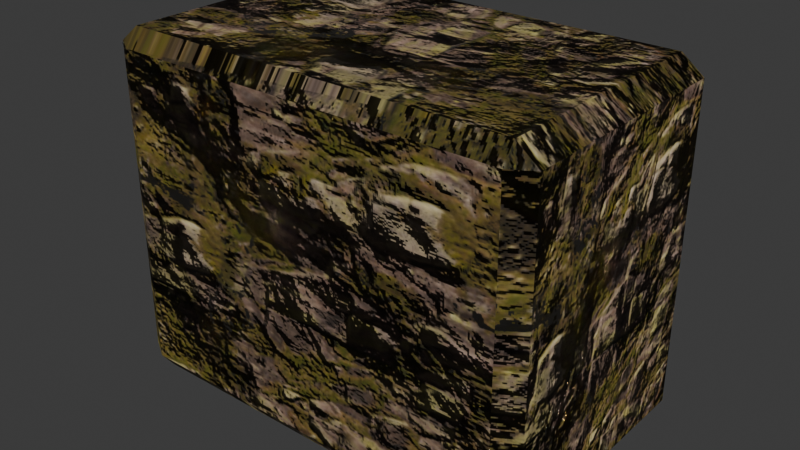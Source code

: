 # Source: stonewall.blend  (saved by Blender 5.1.30; exported with 4.5.12 LTS)
import bpy
from mathutils import Matrix  # noqa: F401  (used for matrix-valued properties, if any)

bpy.ops.wm.read_factory_settings(use_empty=True)
scene = bpy.context.scene
scene.name = 'Scene'

# ---- images (referenced by path relative to the original .blend; pixels are not part of the script)
import os
ASSET_DIR = os.environ.get("B2B_ASSET_DIR", "")  # directory of the original .blend (textures are referenced by path, not embedded)
HERE = os.path.dirname(os.path.abspath(__file__))  # packed textures are extracted next to this script under _unpacked/

def load_image(name, relpath, width, height, colorspace="sRGB"):
    """Load a texture the original file referenced (path relative to the .blend, or extracted next to this script)."""
    p = next((c for c in (os.path.join(HERE, relpath), os.path.join(ASSET_DIR, relpath)) if relpath and os.path.exists(c)), "")
    if p:
        img = bpy.data.images.load(p, check_existing=True)
        img.name = name
    else:  # same state as the original file: an image datablock whose file is absent (Cycles renders it pink)
        img = bpy.data.images.new(name, width, height)
        img.source = "FILE"
        img.filepath = "//" + (relpath or name)
    img.colorspace_settings.name = colorspace
    return img
img_diffuse_jpg = load_image('diffuse.jpg', '_unpacked/diffuse.b674fed2.jpg', 256, 256, 'sRGB')
img_displacement_jpg = load_image('displacement.jpg', '_unpacked/displacement.a96a215e.jpg', 256, 256, 'Non-Color')
img_normal_jpg = load_image('normal.jpg', '_unpacked/normal.122b44fe.jpg', 256, 256, 'Non-Color')
img_roughness_jpg = load_image('roughness.jpg', '_unpacked/roughness.9b3985df.jpg', 256, 256, 'Non-Color')

# ---- materials (node trees are filled in below, after node groups)
mat_material = bpy.data.materials.new('Material')

# ---- material node trees
mat_material.use_nodes = True; mat_material.node_tree.nodes.clear()
_N = mat_material.node_tree.nodes; _L = mat_material.node_tree.links
n0 = _N.new('ShaderNodeBsdfPrincipled'); n0.name = 'Principled BSDF'; n0.location = (-140, 142)
n1 = _N.new('ShaderNodeOutputMaterial'); n1.name = 'Material Output'; n1.location = (373, -47)
n2 = _N.new('ShaderNodeTexImage'); n2.name = 'Image Texture'; n2.location = (-553, 174)
n2.image = img_diffuse_jpg
n3 = _N.new('ShaderNodeTexImage'); n3.name = 'Image Texture.001'; n3.location = (-646, -144)
n3.image = img_displacement_jpg
n4 = _N.new('ShaderNodeTexImage'); n4.name = 'Image Texture.002'; n4.location = (-673, -450)
n4.image = img_normal_jpg
n5 = _N.new('ShaderNodeNormalMap'); n5.name = 'Normal Map'; n5.location = (-201, -434)
n6 = _N.new('ShaderNodeTexImage'); n6.name = 'Image Texture.003'; n6.location = (-10, -323)
n6.image = img_roughness_jpg
n7 = _N.new('ShaderNodeDisplacement'); n7.name = 'Displacement'; n7.location = (-348, -214)
n7.inputs[2].default_value = 10.0
_L.new(n0.outputs[0], n1.inputs[0])
_L.new(n2.outputs[0], n0.inputs[0])
_L.new(n4.outputs[0], n5.inputs[1])
_L.new(n5.outputs[0], n0.inputs[5])
_L.new(n6.outputs[0], n0.inputs[2])
_L.new(n3.outputs[0], n7.inputs[0])
_L.new(n7.outputs[0], n1.inputs[2])
n1.is_active_output = True

# ---- world
world_world = bpy.data.worlds.new('World'); scene.world = world_world
world_world.use_nodes = True; world_world.node_tree.nodes.clear()
_N = world_world.node_tree.nodes; _L = world_world.node_tree.links
n0 = _N.new('ShaderNodeOutputWorld'); n0.name = 'World Output'; n0.location = (200, 100)
n1 = _N.new('ShaderNodeBackground'); n1.name = 'Background'; n1.location = (-200, 100)
n1.inputs[0].default_value = (0.05088, 0.05088, 0.05088, 1.0)
_L.new(n1.outputs[0], n0.inputs[0])
n0.is_active_output = True
world_world.color = (0.05088, 0.05088, 0.05088)
world_world.sun_shadow_jitter_overblur = 0.0

# ---- meshes
me_plane = bpy.data.meshes.new('Plane')
me_plane.from_pydata([(-1.0, -1.0, 0.0), (1.0, -1.0, 0.0), (-1.0, 1.0, 0.0), (1.0, 1.0, 0.0)], [], [(0, 1, 3, 2)])
_uv = me_plane.uv_layers.new(name='UVMap')
_uv.uv.foreach_set('vector', [0.0, 0.0, 1.0, 0.0, 1.0, 1.0, 0.0, 1.0])
me_plane.update()
me_cube = bpy.data.meshes.new('Cube')
me_cube.from_pydata([(-1.0, -1.0, -9.537e-07), (-1.0, -1.0, 2.0), (-1.0, 1.0, -9.537e-07), (-1.0, 1.0, 2.0), (1.0, -1.0, -9.537e-07), (1.0, -1.0, 2.0), (1.0, 1.0, -9.537e-07), (1.0, 1.0, 2.0)], [], [(0, 1, 3, 2), (2, 3, 7, 6), (6, 7, 5, 4), (4, 5, 1, 0), (2, 6, 4, 0), (7, 3, 1, 5)])
_uv = me_cube.uv_layers.new(name='UVMap')
_uv.uv.foreach_set('vector', [0.0, 0.0, 1.0, 0.0, 1.0, 1.0, 0.0, 1.0, 0.0, 0.0, 1.0, 0.0, 1.0, 1.0, 0.0, 1.0, 0.0, 0.0, 1.0, 0.0, 1.0, 1.0, 0.0, 1.0, 0.0, 0.0, 1.0, 0.0, 1.0, 1.0, 0.0, 1.0, 0.0, 0.0, 1.0, 0.0, 1.0, 1.0, 0.0, 1.0, 0.0, 0.0, 1.0, 0.0, 1.0, 1.0, 0.0, 1.0])
me_cube.materials.append(mat_material)
me_cube.update()

# ---- objects
ob_plane = bpy.data.objects.new('Plane', me_plane)
ob_cube = bpy.data.objects.new('Cube', me_cube)

# ---- transforms, parenting, visibility, modifiers, constraints
ob_plane.location = (0.0, 0.0, 0.0)
ob_plane.scale = (0.5, 0.5, 1.0)
ob_plane.hide_render = True
ob_cube.location = (0.0, 0.0, 0.0)
ob_cube.scale = (0.5, 0.3, 0.4)
_m = ob_cube.modifiers.new('Bevel', 'BEVEL')

# ---- collection membership
scene.collection.objects.link(ob_plane)
scene.collection.objects.link(ob_cube)

# ---- scene / render settings (as saved in the file)
scene.frame_start = 1; scene.frame_end = 250; scene.frame_set(1)
scene.render.engine = 'BLENDER_EEVEE_NEXT'
scene.render.bake_bias = 0.0
scene.render.bake_samples = 0
scene.cycles.sampling_pattern = 'TABULATED_SOBOL'
scene.eevee.use_volume_custom_range = False
bpy.context.view_layer.update()

# ---- added for rendering (the .blend has no active camera and no usable light): camera, sun
cam_auto = bpy.data.cameras.new('AutoCamera')
cam_auto.lens = 50.0
cam_auto.sensor_width = 36.0
cam_auto.clip_end = 1000.0
ob_auto_camera = bpy.data.objects.new('AutoCamera', cam_auto)
scene.collection.objects.link(ob_auto_camera)
ob_auto_camera.location = (1.30847, -1.57016, 1.44677)
ob_auto_camera.rotation_euler = (1.09748, -7.21219e-08, 0.694738)
scene.camera = ob_auto_camera
light_auto_sun = bpy.data.lights.new('AutoSun', 'SUN')
light_auto_sun.energy = 3.0
light_auto_sun.angle = 0.0523599
ob_auto_sun = bpy.data.objects.new('AutoSun', light_auto_sun)
scene.collection.objects.link(ob_auto_sun)
ob_auto_sun.rotation_euler = (0.872665, 0.174533, 0.523599)
bpy.context.view_layer.update()
